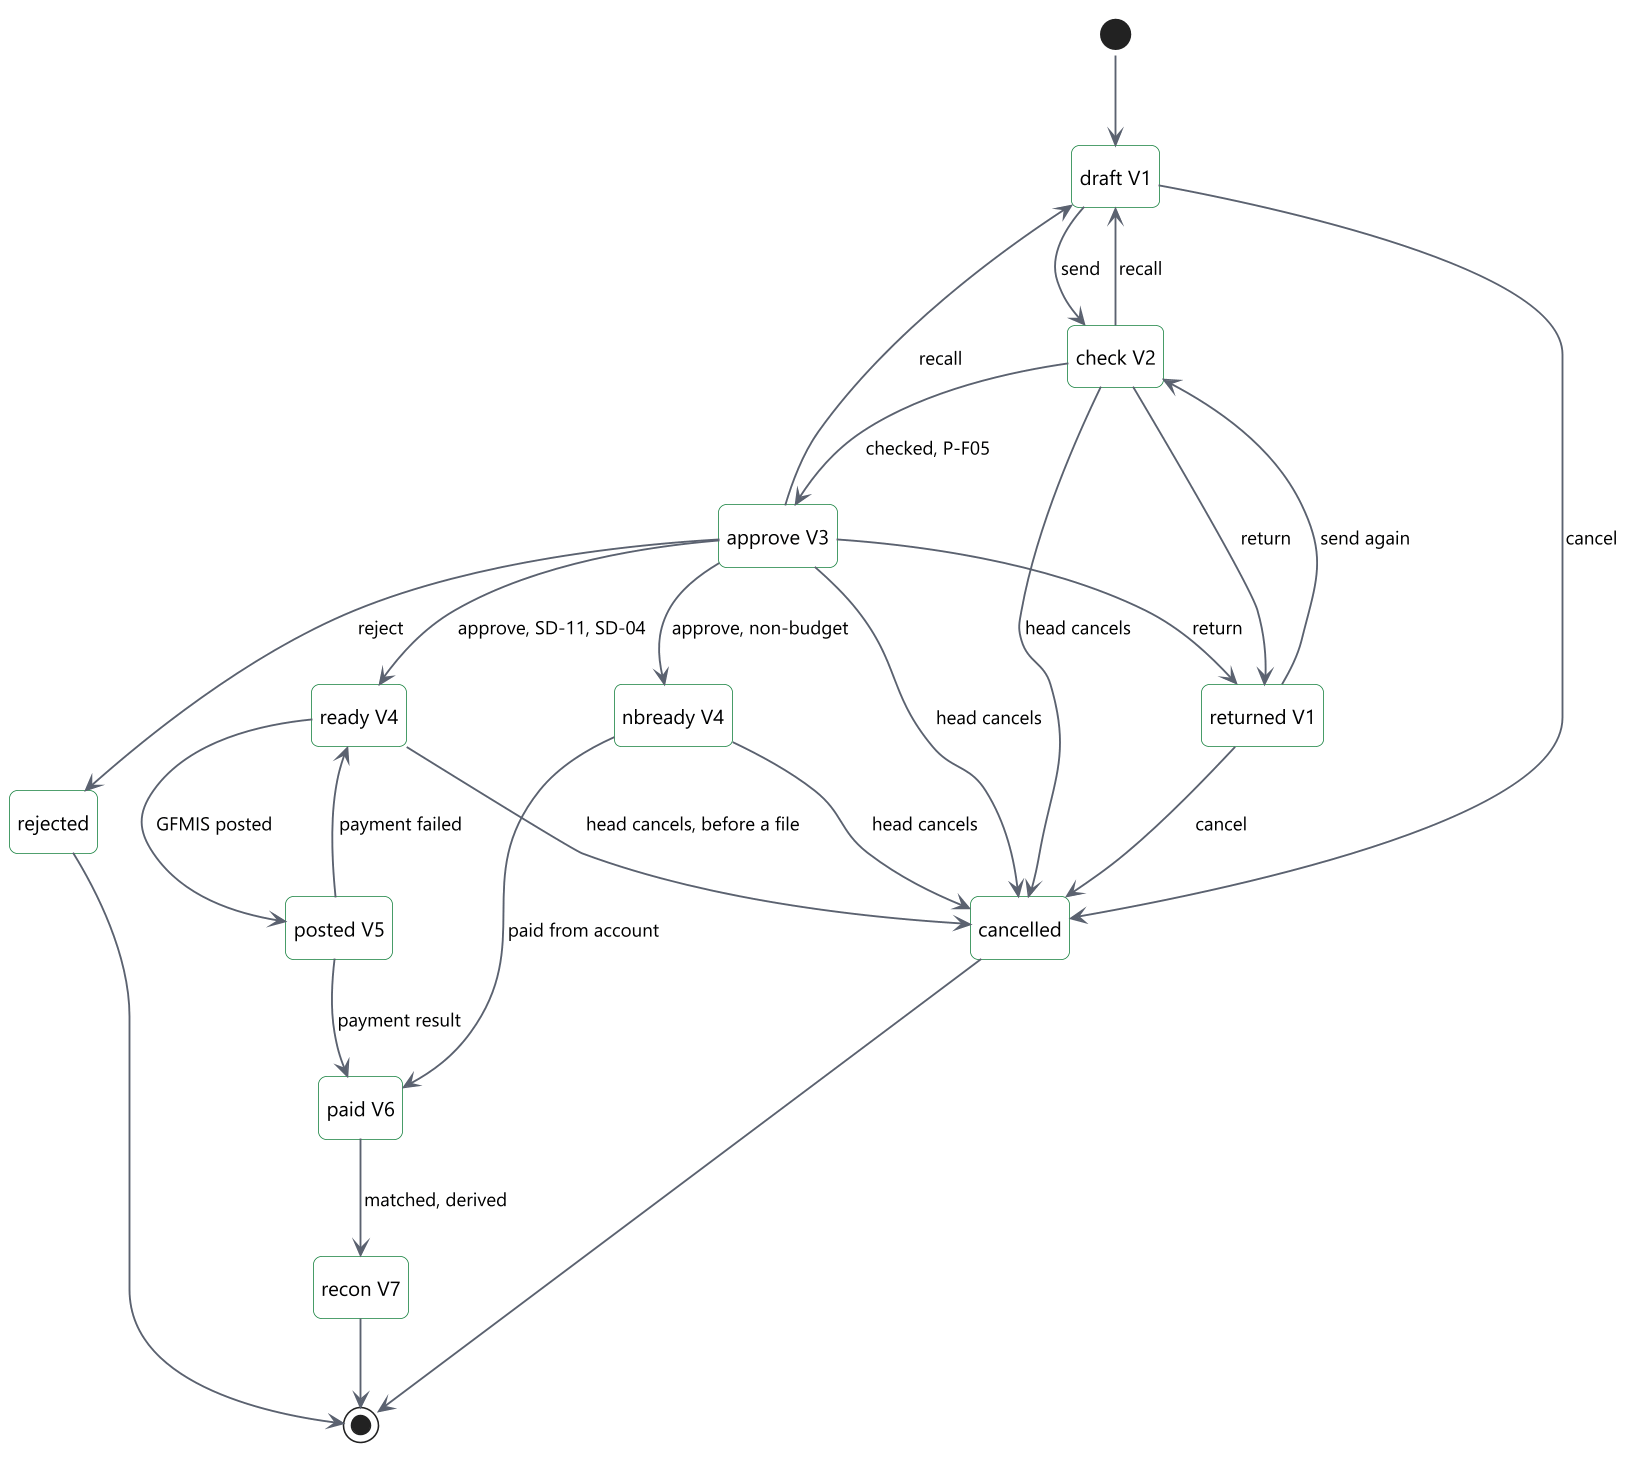

The diagram above was rendered by PlantUML. Its source (embedded in the PNG):
@startuml
!include include/common.puml
' title.th: สถานะของใบขอเบิก
' title.en: States of a voucher
' desc.th: ใบขอเบิกเริ่มเป็นร่าง ส่งตรวจ รออนุมัติ พร้อมส่ง บันทึกใน GFMIS จ่ายแล้ว และกระทบยอดแล้ว เงินนอกงบประมาณไม่ผ่าน GFMIS ผู้จัดทำดึงกลับได้ ผู้ตรวจและผู้อนุมัติส่งกลับได้ ไม่อนุมัติและยกเลิกเป็นสถานะสุดท้าย
' desc.en: A voucher starts as a draft, then evidence check, approval, ready, posted in GFMIS, paid and reconciled. Non-budget money skips GFMIS. The maker can recall it, the checker and the approver can return it, and rejected and cancelled are final.
' law: TRR 36
hide empty description
skinparam nodesep 34
skinparam ranksep 56
state "draft V1" as d
state "returned V1" as rt
state "check V2" as c
state "approve V3" as a
state "ready V4" as r
state "nbready V4" as n
state "posted V5" as p
state "paid V6" as pd
state "recon V7" as rc
state "rejected" as x
state "cancelled" as y
[*] --> d
d --> c : $t("ส่งตรวจ", "send")
c --> a : $t("ตรวจผ่าน P-F05", "checked, P-F05")
a --> r : $t("อนุมัติ SD-11 SD-04", "approve, SD-11, SD-04")
a --> n : $t("อนุมัติ เงินนอกงบ", "approve, non-budget")
r --> p : $t("GFMIS ผ่านรายการ", "GFMIS posted")
p --> pd : $t("ผลการจ่าย", "payment result")
n --> pd : $t("จ่ายจากบัญชี", "paid from account")
pd --> rc : $t("กระทบยอด (คำนวณ)", "matched, derived")
c --> rt : $t("ส่งกลับ", "return")
a --> rt : $t("ส่งกลับ", "return")
rt --> c : $t("ส่งใหม่", "send again")
c --> d : $t("ดึงกลับ", "recall")
a --> d : $t("ดึงกลับ", "recall")
p --> r : $t("จ่ายไม่สำเร็จ", "payment failed")
a --> x : $t("ไม่อนุมัติ", "reject")
d --> y : $t("ยกเลิก", "cancel")
rt --> y : $t("ยกเลิก", "cancel")
c --> y : $t("หัวหน้ายกเลิก", "head cancels")
a --> y : $t("หัวหน้ายกเลิก", "head cancels")
r --> y : $t("หัวหน้ายกเลิก ก่อนเข้าไฟล์", "head cancels, before a file")
n --> y : $t("หัวหน้ายกเลิก", "head cancels")
x --> [*]
y --> [*]
rc --> [*]
@enduml